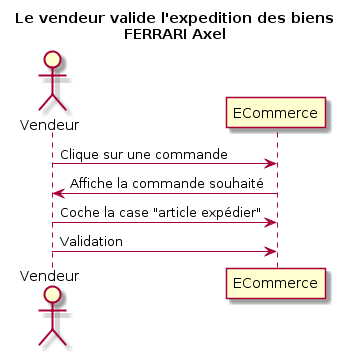

The diagram above was rendered by PlantUML. Its source (embedded in the PNG):
@startuml
Title Le vendeur valide l'expedition des biens\nFERRARI Axel
Actor Vendeur as v
participant ECommerce as a

v -> a : Clique sur une commande
v <- a : Affiche la commande souhaité
v -> a : Coche la case "article expédier"
v -> a : Validation
@enduml